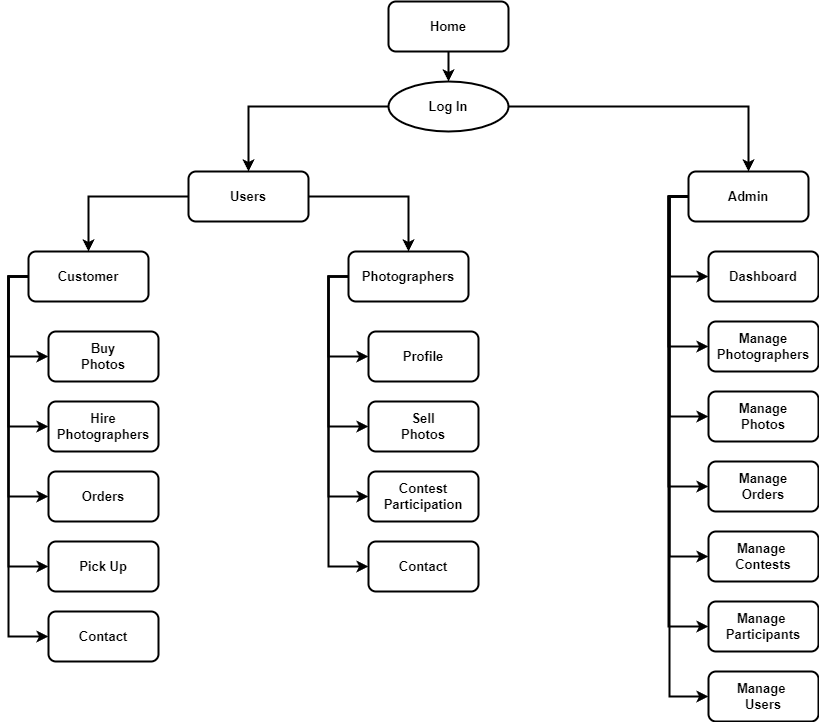

The diagram above was exported from draw.io. Its source (the exported page's mxGraphModel, read from the mxfile embedded in the PNG):
<mxGraphModel dx="1422" dy="762" grid="1" gridSize="10" guides="1" tooltips="1" connect="1" arrows="1" fold="1" page="1" pageScale="1" pageWidth="1100" pageHeight="850" math="0" shadow="0">
  <root>
    <mxCell id="0" />
    <mxCell id="1" parent="0" />
    <mxCell id="7C9SdOXyhkZeWt8WEohS-26" style="edgeStyle=orthogonalEdgeStyle;rounded=0;orthogonalLoop=1;jettySize=auto;html=1;entryX=0.5;entryY=0;entryDx=0;entryDy=0;strokeWidth=2;fontSize=13;align=center;fontStyle=1" edge="1" parent="1" source="7C9SdOXyhkZeWt8WEohS-1" target="7C9SdOXyhkZeWt8WEohS-2">
      <mxGeometry relative="1" as="geometry" />
    </mxCell>
    <mxCell id="7C9SdOXyhkZeWt8WEohS-1" value="" style="rounded=1;whiteSpace=wrap;html=1;fillColor=none;strokeWidth=2;fontSize=13;align=center;fontStyle=1" vertex="1" parent="1">
      <mxGeometry x="509" y="13" width="120" height="50" as="geometry" />
    </mxCell>
    <mxCell id="7C9SdOXyhkZeWt8WEohS-86" style="edgeStyle=orthogonalEdgeStyle;rounded=0;orthogonalLoop=1;jettySize=auto;html=1;entryX=0.5;entryY=0;entryDx=0;entryDy=0;strokeWidth=2;fontSize=13;align=center;fontStyle=1" edge="1" parent="1" source="7C9SdOXyhkZeWt8WEohS-2" target="7C9SdOXyhkZeWt8WEohS-4">
      <mxGeometry relative="1" as="geometry" />
    </mxCell>
    <mxCell id="7C9SdOXyhkZeWt8WEohS-87" style="edgeStyle=orthogonalEdgeStyle;rounded=0;orthogonalLoop=1;jettySize=auto;html=1;entryX=0.5;entryY=0;entryDx=0;entryDy=0;strokeWidth=2;fontSize=13;align=center;fontStyle=1" edge="1" parent="1" source="7C9SdOXyhkZeWt8WEohS-2" target="7C9SdOXyhkZeWt8WEohS-3">
      <mxGeometry relative="1" as="geometry" />
    </mxCell>
    <mxCell id="7C9SdOXyhkZeWt8WEohS-2" value="" style="ellipse;whiteSpace=wrap;html=1;fillColor=none;strokeWidth=2;fontSize=13;align=center;fontStyle=1" vertex="1" parent="1">
      <mxGeometry x="509" y="93" width="120" height="50" as="geometry" />
    </mxCell>
    <mxCell id="7C9SdOXyhkZeWt8WEohS-28" style="edgeStyle=orthogonalEdgeStyle;rounded=0;orthogonalLoop=1;jettySize=auto;html=1;entryX=0.5;entryY=0;entryDx=0;entryDy=0;strokeWidth=2;fontSize=13;align=center;fontStyle=1" edge="1" parent="1" source="7C9SdOXyhkZeWt8WEohS-3" target="7C9SdOXyhkZeWt8WEohS-5">
      <mxGeometry relative="1" as="geometry" />
    </mxCell>
    <mxCell id="7C9SdOXyhkZeWt8WEohS-29" style="edgeStyle=orthogonalEdgeStyle;rounded=0;orthogonalLoop=1;jettySize=auto;html=1;entryX=0.5;entryY=0;entryDx=0;entryDy=0;strokeWidth=2;fontSize=13;align=center;fontStyle=1" edge="1" parent="1" source="7C9SdOXyhkZeWt8WEohS-3" target="7C9SdOXyhkZeWt8WEohS-6">
      <mxGeometry relative="1" as="geometry" />
    </mxCell>
    <mxCell id="7C9SdOXyhkZeWt8WEohS-3" value="" style="rounded=1;whiteSpace=wrap;html=1;fillColor=none;strokeWidth=2;fontSize=13;align=center;fontStyle=1" vertex="1" parent="1">
      <mxGeometry x="309" y="183" width="120" height="50" as="geometry" />
    </mxCell>
    <mxCell id="7C9SdOXyhkZeWt8WEohS-78" style="edgeStyle=orthogonalEdgeStyle;rounded=0;orthogonalLoop=1;jettySize=auto;html=1;exitX=0;exitY=0.5;exitDx=0;exitDy=0;entryX=0;entryY=0.5;entryDx=0;entryDy=0;strokeWidth=2;fontSize=13;align=center;fontStyle=1" edge="1" parent="1" source="7C9SdOXyhkZeWt8WEohS-4" target="7C9SdOXyhkZeWt8WEohS-53">
      <mxGeometry relative="1" as="geometry" />
    </mxCell>
    <mxCell id="7C9SdOXyhkZeWt8WEohS-80" style="edgeStyle=orthogonalEdgeStyle;rounded=0;orthogonalLoop=1;jettySize=auto;html=1;entryX=0;entryY=0.5;entryDx=0;entryDy=0;exitX=0;exitY=0.5;exitDx=0;exitDy=0;strokeWidth=2;fontSize=13;align=center;fontStyle=1" edge="1" parent="1" source="7C9SdOXyhkZeWt8WEohS-4" target="7C9SdOXyhkZeWt8WEohS-54">
      <mxGeometry relative="1" as="geometry">
        <Array as="points">
          <mxPoint x="790" y="208" />
          <mxPoint x="790" y="428" />
        </Array>
      </mxGeometry>
    </mxCell>
    <mxCell id="7C9SdOXyhkZeWt8WEohS-81" style="edgeStyle=orthogonalEdgeStyle;rounded=0;orthogonalLoop=1;jettySize=auto;html=1;exitX=0;exitY=0.5;exitDx=0;exitDy=0;entryX=0;entryY=0.5;entryDx=0;entryDy=0;strokeWidth=2;fontSize=13;align=center;fontStyle=1" edge="1" parent="1" source="7C9SdOXyhkZeWt8WEohS-4" target="7C9SdOXyhkZeWt8WEohS-55">
      <mxGeometry relative="1" as="geometry" />
    </mxCell>
    <mxCell id="7C9SdOXyhkZeWt8WEohS-82" style="edgeStyle=orthogonalEdgeStyle;rounded=0;orthogonalLoop=1;jettySize=auto;html=1;entryX=0;entryY=0.5;entryDx=0;entryDy=0;strokeWidth=2;fontSize=13;align=center;fontStyle=1" edge="1" parent="1" source="7C9SdOXyhkZeWt8WEohS-4" target="7C9SdOXyhkZeWt8WEohS-56">
      <mxGeometry relative="1" as="geometry">
        <Array as="points">
          <mxPoint x="790" y="208" />
          <mxPoint x="790" y="568" />
        </Array>
      </mxGeometry>
    </mxCell>
    <mxCell id="7C9SdOXyhkZeWt8WEohS-83" style="edgeStyle=orthogonalEdgeStyle;rounded=0;orthogonalLoop=1;jettySize=auto;html=1;exitX=0;exitY=0.5;exitDx=0;exitDy=0;entryX=0;entryY=0.5;entryDx=0;entryDy=0;strokeWidth=2;fontSize=13;align=center;fontStyle=1" edge="1" parent="1" source="7C9SdOXyhkZeWt8WEohS-4" target="7C9SdOXyhkZeWt8WEohS-62">
      <mxGeometry relative="1" as="geometry" />
    </mxCell>
    <mxCell id="7C9SdOXyhkZeWt8WEohS-84" style="edgeStyle=orthogonalEdgeStyle;rounded=0;orthogonalLoop=1;jettySize=auto;html=1;entryX=0;entryY=0.5;entryDx=0;entryDy=0;strokeWidth=2;fontSize=13;align=center;fontStyle=1" edge="1" parent="1" source="7C9SdOXyhkZeWt8WEohS-4" target="7C9SdOXyhkZeWt8WEohS-63">
      <mxGeometry relative="1" as="geometry">
        <Array as="points">
          <mxPoint x="790" y="208" />
          <mxPoint x="790" y="708" />
        </Array>
      </mxGeometry>
    </mxCell>
    <mxCell id="7C9SdOXyhkZeWt8WEohS-4" value="" style="rounded=1;whiteSpace=wrap;html=1;fillColor=none;strokeWidth=2;fontSize=13;align=center;fontStyle=1" vertex="1" parent="1">
      <mxGeometry x="809" y="183" width="120" height="50" as="geometry" />
    </mxCell>
    <mxCell id="7C9SdOXyhkZeWt8WEohS-20" style="edgeStyle=orthogonalEdgeStyle;rounded=0;orthogonalLoop=1;jettySize=auto;html=1;exitX=0;exitY=0.5;exitDx=0;exitDy=0;entryX=0;entryY=0.5;entryDx=0;entryDy=0;strokeWidth=2;fontSize=13;align=center;fontStyle=1" edge="1" parent="1" source="7C9SdOXyhkZeWt8WEohS-5" target="7C9SdOXyhkZeWt8WEohS-7">
      <mxGeometry relative="1" as="geometry" />
    </mxCell>
    <mxCell id="7C9SdOXyhkZeWt8WEohS-21" style="edgeStyle=orthogonalEdgeStyle;rounded=0;orthogonalLoop=1;jettySize=auto;html=1;exitX=0;exitY=0.5;exitDx=0;exitDy=0;entryX=0;entryY=0.5;entryDx=0;entryDy=0;strokeWidth=2;fontSize=13;align=center;fontStyle=1" edge="1" parent="1" source="7C9SdOXyhkZeWt8WEohS-5" target="7C9SdOXyhkZeWt8WEohS-9">
      <mxGeometry relative="1" as="geometry" />
    </mxCell>
    <mxCell id="7C9SdOXyhkZeWt8WEohS-40" style="edgeStyle=orthogonalEdgeStyle;rounded=0;orthogonalLoop=1;jettySize=auto;html=1;exitX=0;exitY=0.5;exitDx=0;exitDy=0;entryX=0;entryY=0.5;entryDx=0;entryDy=0;strokeWidth=2;fontSize=13;align=center;fontStyle=1" edge="1" parent="1" source="7C9SdOXyhkZeWt8WEohS-5" target="7C9SdOXyhkZeWt8WEohS-37">
      <mxGeometry relative="1" as="geometry" />
    </mxCell>
    <mxCell id="7C9SdOXyhkZeWt8WEohS-5" value="" style="rounded=1;whiteSpace=wrap;html=1;fillColor=none;strokeWidth=2;fontSize=13;align=center;fontStyle=1" vertex="1" parent="1">
      <mxGeometry x="149" y="263" width="120" height="50" as="geometry" />
    </mxCell>
    <mxCell id="7C9SdOXyhkZeWt8WEohS-43" style="edgeStyle=orthogonalEdgeStyle;rounded=0;orthogonalLoop=1;jettySize=auto;html=1;exitX=0;exitY=0.5;exitDx=0;exitDy=0;entryX=0;entryY=0.5;entryDx=0;entryDy=0;strokeWidth=2;fontSize=13;align=center;fontStyle=1" edge="1" parent="1" source="7C9SdOXyhkZeWt8WEohS-6" target="7C9SdOXyhkZeWt8WEohS-41">
      <mxGeometry relative="1" as="geometry" />
    </mxCell>
    <mxCell id="7C9SdOXyhkZeWt8WEohS-44" style="edgeStyle=orthogonalEdgeStyle;rounded=0;orthogonalLoop=1;jettySize=auto;html=1;exitX=0;exitY=0.5;exitDx=0;exitDy=0;entryX=0;entryY=0.5;entryDx=0;entryDy=0;strokeWidth=2;fontSize=13;align=center;fontStyle=1" edge="1" parent="1" source="7C9SdOXyhkZeWt8WEohS-6" target="7C9SdOXyhkZeWt8WEohS-31">
      <mxGeometry relative="1" as="geometry" />
    </mxCell>
    <mxCell id="7C9SdOXyhkZeWt8WEohS-45" style="edgeStyle=orthogonalEdgeStyle;rounded=0;orthogonalLoop=1;jettySize=auto;html=1;exitX=0;exitY=0.5;exitDx=0;exitDy=0;entryX=0;entryY=0.5;entryDx=0;entryDy=0;strokeWidth=2;fontSize=13;align=center;fontStyle=1" edge="1" parent="1" source="7C9SdOXyhkZeWt8WEohS-6" target="7C9SdOXyhkZeWt8WEohS-32">
      <mxGeometry relative="1" as="geometry" />
    </mxCell>
    <mxCell id="7C9SdOXyhkZeWt8WEohS-46" style="edgeStyle=orthogonalEdgeStyle;rounded=0;orthogonalLoop=1;jettySize=auto;html=1;exitX=0;exitY=0.5;exitDx=0;exitDy=0;entryX=0;entryY=0.5;entryDx=0;entryDy=0;strokeWidth=2;fontSize=13;align=center;fontStyle=1" edge="1" parent="1" source="7C9SdOXyhkZeWt8WEohS-6" target="7C9SdOXyhkZeWt8WEohS-33">
      <mxGeometry relative="1" as="geometry" />
    </mxCell>
    <mxCell id="7C9SdOXyhkZeWt8WEohS-6" value="" style="rounded=1;whiteSpace=wrap;html=1;fillColor=none;strokeWidth=2;fontSize=13;align=center;fontStyle=1" vertex="1" parent="1">
      <mxGeometry x="469" y="263" width="120" height="50" as="geometry" />
    </mxCell>
    <mxCell id="7C9SdOXyhkZeWt8WEohS-7" value="" style="rounded=1;whiteSpace=wrap;html=1;fillColor=none;strokeWidth=2;fontSize=13;align=center;fontStyle=1" vertex="1" parent="1">
      <mxGeometry x="169" y="343" width="110" height="50" as="geometry" />
    </mxCell>
    <mxCell id="7C9SdOXyhkZeWt8WEohS-9" value="" style="rounded=1;whiteSpace=wrap;html=1;fillColor=none;strokeWidth=2;fontSize=13;align=center;fontStyle=1" vertex="1" parent="1">
      <mxGeometry x="169" y="413" width="110" height="50" as="geometry" />
    </mxCell>
    <mxCell id="7C9SdOXyhkZeWt8WEohS-10" value="" style="rounded=1;whiteSpace=wrap;html=1;fillColor=none;strokeWidth=2;fontSize=13;align=center;fontStyle=1" vertex="1" parent="1">
      <mxGeometry x="169" y="483" width="110" height="50" as="geometry" />
    </mxCell>
    <mxCell id="7C9SdOXyhkZeWt8WEohS-11" value="" style="rounded=1;whiteSpace=wrap;html=1;fillColor=none;strokeWidth=2;fontSize=13;align=center;fontStyle=1" vertex="1" parent="1">
      <mxGeometry x="169" y="553" width="110" height="50" as="geometry" />
    </mxCell>
    <mxCell id="7C9SdOXyhkZeWt8WEohS-13" value="Profile" style="text;html=1;strokeColor=none;fillColor=none;align=center;verticalAlign=middle;whiteSpace=wrap;rounded=0;strokeWidth=2;fontSize=13;fontStyle=1" vertex="1" parent="1">
      <mxGeometry x="514" y="353" width="60" height="30" as="geometry" />
    </mxCell>
    <mxCell id="7C9SdOXyhkZeWt8WEohS-14" value="Sell Photos" style="text;html=1;strokeColor=none;fillColor=none;align=center;verticalAlign=middle;whiteSpace=wrap;rounded=0;strokeWidth=2;fontSize=13;fontStyle=1" vertex="1" parent="1">
      <mxGeometry x="514" y="423" width="60" height="30" as="geometry" />
    </mxCell>
    <mxCell id="7C9SdOXyhkZeWt8WEohS-15" value="Contest Participation" style="text;html=1;strokeColor=none;fillColor=none;align=center;verticalAlign=middle;whiteSpace=wrap;rounded=0;strokeWidth=2;fontSize=13;fontStyle=1" vertex="1" parent="1">
      <mxGeometry x="514" y="493" width="60" height="30" as="geometry" />
    </mxCell>
    <mxCell id="7C9SdOXyhkZeWt8WEohS-17" value="Pick Up" style="text;html=1;strokeColor=none;fillColor=none;align=center;verticalAlign=middle;whiteSpace=wrap;rounded=0;strokeWidth=2;fontSize=13;fontStyle=1" vertex="1" parent="1">
      <mxGeometry x="194" y="563" width="60" height="30" as="geometry" />
    </mxCell>
    <mxCell id="7C9SdOXyhkZeWt8WEohS-19" value="" style="endArrow=classic;html=1;rounded=0;exitX=0;exitY=0.5;exitDx=0;exitDy=0;entryX=0;entryY=0.5;entryDx=0;entryDy=0;strokeWidth=2;fontSize=13;align=center;fontStyle=1" edge="1" parent="1" source="7C9SdOXyhkZeWt8WEohS-5" target="7C9SdOXyhkZeWt8WEohS-11">
      <mxGeometry width="50" height="50" relative="1" as="geometry">
        <mxPoint x="529" y="503" as="sourcePoint" />
        <mxPoint x="579" y="453" as="targetPoint" />
        <Array as="points">
          <mxPoint x="129" y="288" />
          <mxPoint x="129" y="578" />
        </Array>
      </mxGeometry>
    </mxCell>
    <mxCell id="7C9SdOXyhkZeWt8WEohS-23" value="" style="endArrow=classic;html=1;rounded=0;exitX=0;exitY=0.5;exitDx=0;exitDy=0;entryX=0;entryY=0.5;entryDx=0;entryDy=0;strokeWidth=2;fontSize=13;align=center;fontStyle=1" edge="1" parent="1" source="7C9SdOXyhkZeWt8WEohS-5" target="7C9SdOXyhkZeWt8WEohS-10">
      <mxGeometry width="50" height="50" relative="1" as="geometry">
        <mxPoint x="399" y="493" as="sourcePoint" />
        <mxPoint x="449" y="443" as="targetPoint" />
        <Array as="points">
          <mxPoint x="129" y="288" />
          <mxPoint x="129" y="508" />
        </Array>
      </mxGeometry>
    </mxCell>
    <mxCell id="7C9SdOXyhkZeWt8WEohS-24" value="Photographers" style="text;html=1;strokeColor=none;fillColor=none;align=center;verticalAlign=middle;whiteSpace=wrap;rounded=0;strokeWidth=2;fontSize=13;fontStyle=1" vertex="1" parent="1">
      <mxGeometry x="489" y="273" width="80" height="30" as="geometry" />
    </mxCell>
    <mxCell id="7C9SdOXyhkZeWt8WEohS-25" value="Customer" style="text;html=1;strokeColor=none;fillColor=none;align=center;verticalAlign=middle;whiteSpace=wrap;rounded=0;strokeWidth=2;fontSize=13;fontStyle=1" vertex="1" parent="1">
      <mxGeometry x="179" y="273" width="60" height="30" as="geometry" />
    </mxCell>
    <mxCell id="7C9SdOXyhkZeWt8WEohS-31" value="" style="rounded=1;whiteSpace=wrap;html=1;fillColor=none;strokeWidth=2;fontSize=13;align=center;fontStyle=1" vertex="1" parent="1">
      <mxGeometry x="489" y="343" width="110" height="50" as="geometry" />
    </mxCell>
    <mxCell id="7C9SdOXyhkZeWt8WEohS-32" value="" style="rounded=1;whiteSpace=wrap;html=1;fillColor=none;strokeWidth=2;fontSize=13;align=center;fontStyle=1" vertex="1" parent="1">
      <mxGeometry x="489" y="413" width="110" height="50" as="geometry" />
    </mxCell>
    <mxCell id="7C9SdOXyhkZeWt8WEohS-33" value="" style="rounded=1;whiteSpace=wrap;html=1;fillColor=none;strokeWidth=2;fontSize=13;align=center;fontStyle=1" vertex="1" parent="1">
      <mxGeometry x="489" y="483" width="110" height="50" as="geometry" />
    </mxCell>
    <mxCell id="7C9SdOXyhkZeWt8WEohS-34" value="Buy Photos" style="text;html=1;strokeColor=none;fillColor=none;align=center;verticalAlign=middle;whiteSpace=wrap;rounded=0;strokeWidth=2;fontSize=13;fontStyle=1" vertex="1" parent="1">
      <mxGeometry x="194" y="353" width="60" height="30" as="geometry" />
    </mxCell>
    <mxCell id="7C9SdOXyhkZeWt8WEohS-35" value="Hire Photographers" style="text;html=1;strokeColor=none;fillColor=none;align=center;verticalAlign=middle;whiteSpace=wrap;rounded=0;strokeWidth=2;fontSize=13;fontStyle=1" vertex="1" parent="1">
      <mxGeometry x="184" y="423" width="80" height="30" as="geometry" />
    </mxCell>
    <mxCell id="7C9SdOXyhkZeWt8WEohS-36" value="Orders" style="text;html=1;strokeColor=none;fillColor=none;align=center;verticalAlign=middle;whiteSpace=wrap;rounded=0;strokeWidth=2;fontSize=13;fontStyle=1" vertex="1" parent="1">
      <mxGeometry x="194" y="493" width="60" height="30" as="geometry" />
    </mxCell>
    <mxCell id="7C9SdOXyhkZeWt8WEohS-37" value="" style="rounded=1;whiteSpace=wrap;html=1;fillColor=none;strokeWidth=2;fontSize=13;align=center;fontStyle=1" vertex="1" parent="1">
      <mxGeometry x="169" y="623" width="110" height="50" as="geometry" />
    </mxCell>
    <mxCell id="7C9SdOXyhkZeWt8WEohS-39" value="Contact" style="text;html=1;strokeColor=none;fillColor=none;align=center;verticalAlign=middle;whiteSpace=wrap;rounded=0;strokeWidth=2;fontSize=13;fontStyle=1" vertex="1" parent="1">
      <mxGeometry x="194" y="633" width="60" height="30" as="geometry" />
    </mxCell>
    <mxCell id="7C9SdOXyhkZeWt8WEohS-41" value="" style="rounded=1;whiteSpace=wrap;html=1;fillColor=none;strokeWidth=2;fontSize=13;align=center;fontStyle=1" vertex="1" parent="1">
      <mxGeometry x="489" y="553" width="110" height="50" as="geometry" />
    </mxCell>
    <mxCell id="7C9SdOXyhkZeWt8WEohS-42" value="Contact" style="text;html=1;strokeColor=none;fillColor=none;align=center;verticalAlign=middle;whiteSpace=wrap;rounded=0;strokeWidth=2;fontSize=13;fontStyle=1" vertex="1" parent="1">
      <mxGeometry x="514" y="563" width="60" height="30" as="geometry" />
    </mxCell>
    <mxCell id="7C9SdOXyhkZeWt8WEohS-47" value="Users" style="text;html=1;strokeColor=none;fillColor=none;align=center;verticalAlign=middle;whiteSpace=wrap;rounded=0;strokeWidth=2;fontSize=13;fontStyle=1" vertex="1" parent="1">
      <mxGeometry x="339" y="193" width="60" height="30" as="geometry" />
    </mxCell>
    <mxCell id="7C9SdOXyhkZeWt8WEohS-48" value="Log In" style="text;html=1;strokeColor=none;fillColor=none;align=center;verticalAlign=middle;whiteSpace=wrap;rounded=0;strokeWidth=2;fontSize=13;fontStyle=1" vertex="1" parent="1">
      <mxGeometry x="539" y="103" width="60" height="30" as="geometry" />
    </mxCell>
    <mxCell id="7C9SdOXyhkZeWt8WEohS-49" value="Home" style="text;html=1;strokeColor=none;fillColor=none;align=center;verticalAlign=middle;whiteSpace=wrap;rounded=0;strokeWidth=2;fontSize=13;fontStyle=1" vertex="1" parent="1">
      <mxGeometry x="539" y="23" width="60" height="30" as="geometry" />
    </mxCell>
    <mxCell id="7C9SdOXyhkZeWt8WEohS-52" value="" style="rounded=1;whiteSpace=wrap;html=1;fillColor=none;strokeWidth=2;fontSize=13;align=center;fontStyle=1" vertex="1" parent="1">
      <mxGeometry x="829" y="263" width="110" height="50" as="geometry" />
    </mxCell>
    <mxCell id="7C9SdOXyhkZeWt8WEohS-53" value="" style="rounded=1;whiteSpace=wrap;html=1;fillColor=none;strokeWidth=2;fontSize=13;align=center;fontStyle=1" vertex="1" parent="1">
      <mxGeometry x="829" y="333" width="110" height="50" as="geometry" />
    </mxCell>
    <mxCell id="7C9SdOXyhkZeWt8WEohS-54" value="" style="rounded=1;whiteSpace=wrap;html=1;fillColor=none;strokeWidth=2;fontSize=13;align=center;fontStyle=1" vertex="1" parent="1">
      <mxGeometry x="829" y="403" width="110" height="50" as="geometry" />
    </mxCell>
    <mxCell id="7C9SdOXyhkZeWt8WEohS-55" value="" style="rounded=1;whiteSpace=wrap;html=1;fillColor=none;strokeWidth=2;fontSize=13;align=center;fontStyle=1" vertex="1" parent="1">
      <mxGeometry x="829" y="473" width="110" height="50" as="geometry" />
    </mxCell>
    <mxCell id="7C9SdOXyhkZeWt8WEohS-56" value="" style="rounded=1;whiteSpace=wrap;html=1;fillColor=none;strokeWidth=2;fontSize=13;align=center;fontStyle=1" vertex="1" parent="1">
      <mxGeometry x="829" y="543" width="110" height="50" as="geometry" />
    </mxCell>
    <mxCell id="7C9SdOXyhkZeWt8WEohS-57" value="Dashboard" style="text;html=1;strokeColor=none;fillColor=none;align=center;verticalAlign=middle;whiteSpace=wrap;rounded=0;strokeWidth=2;fontSize=13;fontStyle=1" vertex="1" parent="1">
      <mxGeometry x="844" y="273" width="80" height="30" as="geometry" />
    </mxCell>
    <mxCell id="7C9SdOXyhkZeWt8WEohS-58" value="Manage Photographers" style="text;html=1;strokeColor=none;fillColor=none;align=center;verticalAlign=middle;whiteSpace=wrap;rounded=0;strokeWidth=2;fontSize=13;fontStyle=1" vertex="1" parent="1">
      <mxGeometry x="844" y="343" width="80" height="30" as="geometry" />
    </mxCell>
    <mxCell id="7C9SdOXyhkZeWt8WEohS-59" value="Manage Photos" style="text;html=1;strokeColor=none;fillColor=none;align=center;verticalAlign=middle;whiteSpace=wrap;rounded=0;strokeWidth=2;fontSize=13;fontStyle=1" vertex="1" parent="1">
      <mxGeometry x="844" y="413" width="80" height="30" as="geometry" />
    </mxCell>
    <mxCell id="7C9SdOXyhkZeWt8WEohS-60" value="Manage Orders" style="text;html=1;strokeColor=none;fillColor=none;align=center;verticalAlign=middle;whiteSpace=wrap;rounded=0;strokeWidth=2;fontSize=13;fontStyle=1" vertex="1" parent="1">
      <mxGeometry x="844" y="483" width="80" height="30" as="geometry" />
    </mxCell>
    <mxCell id="7C9SdOXyhkZeWt8WEohS-61" value="Manage &lt;br style=&quot;font-size: 13px;&quot;&gt;Contests" style="text;html=1;strokeColor=none;fillColor=none;align=center;verticalAlign=middle;whiteSpace=wrap;rounded=0;strokeWidth=2;fontSize=13;fontStyle=1" vertex="1" parent="1">
      <mxGeometry x="844" y="553" width="80" height="30" as="geometry" />
    </mxCell>
    <mxCell id="7C9SdOXyhkZeWt8WEohS-62" value="" style="rounded=1;whiteSpace=wrap;html=1;fillColor=none;strokeWidth=2;fontSize=13;align=center;fontStyle=1" vertex="1" parent="1">
      <mxGeometry x="829" y="613" width="110" height="50" as="geometry" />
    </mxCell>
    <mxCell id="7C9SdOXyhkZeWt8WEohS-63" value="" style="rounded=1;whiteSpace=wrap;html=1;fillColor=none;strokeWidth=2;fontSize=13;align=center;fontStyle=1" vertex="1" parent="1">
      <mxGeometry x="829" y="683" width="110" height="50" as="geometry" />
    </mxCell>
    <mxCell id="7C9SdOXyhkZeWt8WEohS-64" value="Manage &lt;br style=&quot;font-size: 13px;&quot;&gt;Participants" style="text;html=1;strokeColor=none;fillColor=none;align=center;verticalAlign=middle;whiteSpace=wrap;rounded=0;strokeWidth=2;fontSize=13;fontStyle=1" vertex="1" parent="1">
      <mxGeometry x="844" y="623" width="80" height="30" as="geometry" />
    </mxCell>
    <mxCell id="7C9SdOXyhkZeWt8WEohS-65" value="Manage &lt;br style=&quot;font-size: 13px;&quot;&gt;Users" style="text;html=1;strokeColor=none;fillColor=none;align=center;verticalAlign=middle;whiteSpace=wrap;rounded=0;strokeWidth=2;fontSize=13;fontStyle=1" vertex="1" parent="1">
      <mxGeometry x="844" y="693" width="80" height="30" as="geometry" />
    </mxCell>
    <mxCell id="7C9SdOXyhkZeWt8WEohS-67" value="Admin" style="text;html=1;strokeColor=none;fillColor=none;align=center;verticalAlign=middle;whiteSpace=wrap;rounded=0;strokeWidth=2;fontSize=13;fontStyle=1" vertex="1" parent="1">
      <mxGeometry x="839" y="193" width="60" height="30" as="geometry" />
    </mxCell>
    <mxCell id="7C9SdOXyhkZeWt8WEohS-73" value="" style="endArrow=classic;html=1;rounded=0;exitX=0;exitY=0.5;exitDx=0;exitDy=0;entryX=0;entryY=0.5;entryDx=0;entryDy=0;strokeWidth=2;fontSize=13;align=center;fontStyle=1" edge="1" parent="1" source="7C9SdOXyhkZeWt8WEohS-4" target="7C9SdOXyhkZeWt8WEohS-52">
      <mxGeometry width="50" height="50" relative="1" as="geometry">
        <mxPoint x="650" y="430" as="sourcePoint" />
        <mxPoint x="700" y="380" as="targetPoint" />
        <Array as="points">
          <mxPoint x="790" y="208" />
          <mxPoint x="790" y="288" />
        </Array>
      </mxGeometry>
    </mxCell>
  </root>
</mxGraphModel>